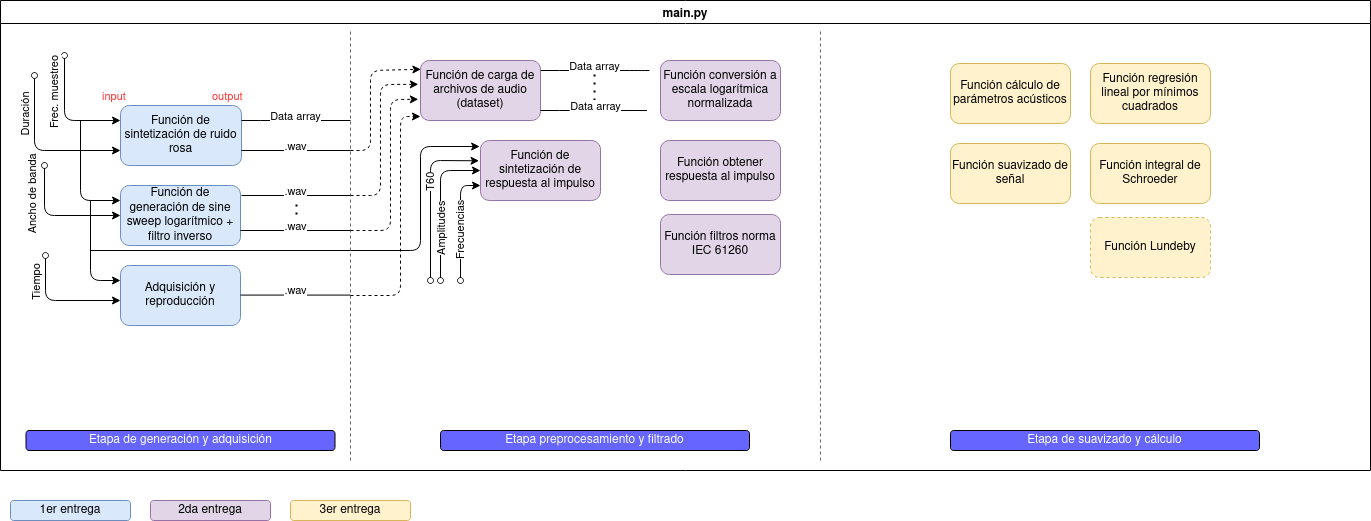

The diagram above was exported from draw.io. Its source (the exported page's mxGraphModel, read from the mxfile embedded in the PNG):
<mxGraphModel dx="1240" dy="706" grid="1" gridSize="10" guides="1" tooltips="1" connect="1" arrows="1" fold="1" page="1" pageScale="1" pageWidth="1169" pageHeight="827" math="0" shadow="0">
  <root>
    <mxCell id="WIyWlLk6GJQsqaUBKTNV-0" />
    <mxCell id="WIyWlLk6GJQsqaUBKTNV-1" parent="WIyWlLk6GJQsqaUBKTNV-0" />
    <mxCell id="uRmCpo1maBCt8G7WI-Qj-14" value="main.py" style="swimlane;" vertex="1" parent="WIyWlLk6GJQsqaUBKTNV-1">
      <mxGeometry x="40" y="154" width="1370" height="470" as="geometry">
        <mxRectangle x="70" y="485" width="140" height="23" as="alternateBounds" />
      </mxGeometry>
    </mxCell>
    <mxCell id="uRmCpo1maBCt8G7WI-Qj-0" value="Función de sintetización de ruido rosa" style="rounded=1;whiteSpace=wrap;html=1;fillColor=#dae8fc;strokeColor=#6c8ebf;" vertex="1" parent="uRmCpo1maBCt8G7WI-Qj-14">
      <mxGeometry x="120" y="105" width="121" height="60" as="geometry" />
    </mxCell>
    <mxCell id="uRmCpo1maBCt8G7WI-Qj-12" value="Función de generación de sine sweep logarítmico + filtro inverso" style="rounded=1;whiteSpace=wrap;html=1;fillColor=#dae8fc;strokeColor=#6c8ebf;" vertex="1" parent="uRmCpo1maBCt8G7WI-Qj-14">
      <mxGeometry x="120" y="185" width="120" height="60" as="geometry" />
    </mxCell>
    <mxCell id="uRmCpo1maBCt8G7WI-Qj-62" value="" style="endArrow=none;html=1;exitX=1;exitY=0.75;exitDx=0;exitDy=0;endFill=0;" edge="1" parent="uRmCpo1maBCt8G7WI-Qj-14">
      <mxGeometry relative="1" as="geometry">
        <mxPoint x="241" y="195.00000000000009" as="sourcePoint" />
        <mxPoint x="351" y="194.99999999999986" as="targetPoint" />
        <Array as="points" />
      </mxGeometry>
    </mxCell>
    <mxCell id="uRmCpo1maBCt8G7WI-Qj-63" value=".wav" style="edgeLabel;resizable=0;html=1;align=center;verticalAlign=middle;" connectable="0" vertex="1" parent="uRmCpo1maBCt8G7WI-Qj-62">
      <mxGeometry relative="1" as="geometry">
        <mxPoint x="-1" y="-5" as="offset" />
      </mxGeometry>
    </mxCell>
    <mxCell id="uRmCpo1maBCt8G7WI-Qj-67" value="" style="endArrow=none;dashed=1;html=1;dashPattern=1 3;strokeWidth=2;fontColor=#FF3333;" edge="1" parent="uRmCpo1maBCt8G7WI-Qj-14">
      <mxGeometry width="50" height="50" relative="1" as="geometry">
        <mxPoint x="296" y="230" as="sourcePoint" />
        <mxPoint x="296" y="200" as="targetPoint" />
      </mxGeometry>
    </mxCell>
    <mxCell id="uRmCpo1maBCt8G7WI-Qj-11" value="Adquisición y reproducción" style="rounded=1;whiteSpace=wrap;html=1;fillColor=#dae8fc;strokeColor=#6c8ebf;" vertex="1" parent="uRmCpo1maBCt8G7WI-Qj-14">
      <mxGeometry x="120" y="265" width="120" height="60" as="geometry" />
    </mxCell>
    <mxCell id="uRmCpo1maBCt8G7WI-Qj-70" value="" style="endArrow=classic;html=1;entryX=0;entryY=0.25;entryDx=0;entryDy=0;startArrow=none;startFill=0;" edge="1" parent="uRmCpo1maBCt8G7WI-Qj-14">
      <mxGeometry relative="1" as="geometry">
        <mxPoint x="90" y="200" as="sourcePoint" />
        <mxPoint x="120" y="279.9999999999999" as="targetPoint" />
        <Array as="points">
          <mxPoint x="90" y="280" />
        </Array>
      </mxGeometry>
    </mxCell>
    <mxCell id="uRmCpo1maBCt8G7WI-Qj-71" value="" style="endArrow=classic;html=1;entryX=0;entryY=0.75;entryDx=0;entryDy=0;startArrow=oval;startFill=0;" edge="1" parent="uRmCpo1maBCt8G7WI-Qj-14">
      <mxGeometry relative="1" as="geometry">
        <mxPoint x="45" y="255" as="sourcePoint" />
        <mxPoint x="120" y="300.0000000000001" as="targetPoint" />
        <Array as="points">
          <mxPoint x="45" y="300" />
        </Array>
      </mxGeometry>
    </mxCell>
    <mxCell id="uRmCpo1maBCt8G7WI-Qj-72" value="&lt;div&gt;Tiempo&lt;/div&gt;" style="edgeLabel;resizable=0;html=1;align=center;verticalAlign=middle;rotation=-90;" connectable="0" vertex="1" parent="uRmCpo1maBCt8G7WI-Qj-71">
      <mxGeometry relative="1" as="geometry">
        <mxPoint x="-24" y="-17" as="offset" />
      </mxGeometry>
    </mxCell>
    <mxCell id="uRmCpo1maBCt8G7WI-Qj-75" value="" style="endArrow=none;html=1;exitX=1;exitY=0.75;exitDx=0;exitDy=0;endFill=0;" edge="1" parent="uRmCpo1maBCt8G7WI-Qj-14">
      <mxGeometry relative="1" as="geometry">
        <mxPoint x="240" y="294.58000000000015" as="sourcePoint" />
        <mxPoint x="350" y="294.5799999999999" as="targetPoint" />
        <Array as="points" />
      </mxGeometry>
    </mxCell>
    <mxCell id="uRmCpo1maBCt8G7WI-Qj-76" value=".wav" style="edgeLabel;resizable=0;html=1;align=center;verticalAlign=middle;" connectable="0" vertex="1" parent="uRmCpo1maBCt8G7WI-Qj-75">
      <mxGeometry relative="1" as="geometry">
        <mxPoint x="-1" y="-5" as="offset" />
      </mxGeometry>
    </mxCell>
    <mxCell id="uRmCpo1maBCt8G7WI-Qj-79" value="Etapa de generación y adquisición" style="rounded=1;whiteSpace=wrap;html=1;fillColor=#6666FF;fontColor=#FFFFFF;strokeWidth=0;" vertex="1" parent="uRmCpo1maBCt8G7WI-Qj-14">
      <mxGeometry x="25.5" y="430" width="309" height="20" as="geometry" />
    </mxCell>
    <mxCell id="uRmCpo1maBCt8G7WI-Qj-8" value="Función de carga de archivos de audio (dataset)" style="rounded=1;whiteSpace=wrap;html=1;fillColor=#e1d5e7;strokeColor=#9673a6;" vertex="1" parent="uRmCpo1maBCt8G7WI-Qj-14">
      <mxGeometry x="420" y="60" width="120" height="60" as="geometry" />
    </mxCell>
    <mxCell id="uRmCpo1maBCt8G7WI-Qj-6" value="Función de sintetización de respuesta al impulso" style="rounded=1;whiteSpace=wrap;html=1;fillColor=#e1d5e7;strokeColor=#9673a6;" vertex="1" parent="uRmCpo1maBCt8G7WI-Qj-14">
      <mxGeometry x="480" y="140" width="120" height="60" as="geometry" />
    </mxCell>
    <mxCell id="uRmCpo1maBCt8G7WI-Qj-89" value="" style="endArrow=none;html=1;exitX=1;exitY=0.25;exitDx=0;exitDy=0;endFill=0;" edge="1" parent="uRmCpo1maBCt8G7WI-Qj-14">
      <mxGeometry relative="1" as="geometry">
        <mxPoint x="540" y="70" as="sourcePoint" />
        <mxPoint x="649" y="70" as="targetPoint" />
        <Array as="points">
          <mxPoint x="569" y="70" />
          <mxPoint x="639" y="70" />
        </Array>
      </mxGeometry>
    </mxCell>
    <mxCell id="uRmCpo1maBCt8G7WI-Qj-90" value="Data array" style="edgeLabel;resizable=0;html=1;align=center;verticalAlign=middle;" connectable="0" vertex="1" parent="uRmCpo1maBCt8G7WI-Qj-89">
      <mxGeometry relative="1" as="geometry">
        <mxPoint x="-1" y="-5" as="offset" />
      </mxGeometry>
    </mxCell>
    <mxCell id="uRmCpo1maBCt8G7WI-Qj-91" value="" style="endArrow=none;dashed=1;html=1;dashPattern=1 3;strokeWidth=2;fontColor=#FF3333;" edge="1" parent="uRmCpo1maBCt8G7WI-Qj-14">
      <mxGeometry width="50" height="50" relative="1" as="geometry">
        <mxPoint x="594" y="99.99999999999989" as="sourcePoint" />
        <mxPoint x="594" y="69.99999999999989" as="targetPoint" />
      </mxGeometry>
    </mxCell>
    <mxCell id="uRmCpo1maBCt8G7WI-Qj-94" value="" style="endArrow=none;html=1;endFill=0;" edge="1" parent="uRmCpo1maBCt8G7WI-Qj-14">
      <mxGeometry relative="1" as="geometry">
        <mxPoint x="540" y="110" as="sourcePoint" />
        <mxPoint x="629" y="110" as="targetPoint" />
        <Array as="points">
          <mxPoint x="559" y="110" />
          <mxPoint x="600" y="110" />
          <mxPoint x="629" y="110" />
          <mxPoint x="650" y="110" />
        </Array>
      </mxGeometry>
    </mxCell>
    <mxCell id="uRmCpo1maBCt8G7WI-Qj-95" value="Data array" style="edgeLabel;resizable=0;html=1;align=center;verticalAlign=middle;" connectable="0" vertex="1" parent="uRmCpo1maBCt8G7WI-Qj-94">
      <mxGeometry relative="1" as="geometry">
        <mxPoint x="-11" y="-5" as="offset" />
      </mxGeometry>
    </mxCell>
    <mxCell id="uRmCpo1maBCt8G7WI-Qj-96" value="" style="endArrow=classic;html=1;entryX=-0.007;entryY=0.1;entryDx=0;entryDy=0;startArrow=none;startFill=0;entryPerimeter=0;" edge="1" parent="uRmCpo1maBCt8G7WI-Qj-14" target="uRmCpo1maBCt8G7WI-Qj-6">
      <mxGeometry relative="1" as="geometry">
        <mxPoint x="90" y="250" as="sourcePoint" />
        <mxPoint x="160" y="609.9999999999999" as="targetPoint" />
        <Array as="points">
          <mxPoint x="420" y="250" />
          <mxPoint x="420" y="146" />
        </Array>
      </mxGeometry>
    </mxCell>
    <mxCell id="uRmCpo1maBCt8G7WI-Qj-99" value="" style="endArrow=classic;html=1;startArrow=oval;startFill=0;entryX=-0.012;entryY=0.338;entryDx=0;entryDy=0;entryPerimeter=0;" edge="1" parent="uRmCpo1maBCt8G7WI-Qj-14" target="uRmCpo1maBCt8G7WI-Qj-6">
      <mxGeometry relative="1" as="geometry">
        <mxPoint x="430" y="280" as="sourcePoint" />
        <mxPoint x="480" y="155" as="targetPoint" />
        <Array as="points">
          <mxPoint x="430" y="160" />
        </Array>
      </mxGeometry>
    </mxCell>
    <mxCell id="uRmCpo1maBCt8G7WI-Qj-100" value="&lt;div&gt;T60&lt;/div&gt;" style="edgeLabel;resizable=0;html=1;align=center;verticalAlign=middle;rotation=-90;" connectable="0" vertex="1" parent="uRmCpo1maBCt8G7WI-Qj-99">
      <mxGeometry relative="1" as="geometry">
        <mxPoint y="-13" as="offset" />
      </mxGeometry>
    </mxCell>
    <mxCell id="uRmCpo1maBCt8G7WI-Qj-3" value="Función conversión a escala logarítmica normalizada" style="rounded=1;whiteSpace=wrap;html=1;fillColor=#e1d5e7;strokeColor=#9673a6;" vertex="1" parent="uRmCpo1maBCt8G7WI-Qj-14">
      <mxGeometry x="660" y="60" width="120" height="60" as="geometry" />
    </mxCell>
    <mxCell id="uRmCpo1maBCt8G7WI-Qj-7" value="Función obtener respuesta al impulso" style="rounded=1;whiteSpace=wrap;html=1;fillColor=#e1d5e7;strokeColor=#9673a6;" vertex="1" parent="uRmCpo1maBCt8G7WI-Qj-14">
      <mxGeometry x="660" y="140" width="120" height="60" as="geometry" />
    </mxCell>
    <mxCell id="uRmCpo1maBCt8G7WI-Qj-5" value="Función filtros norma IEC 61260" style="rounded=1;whiteSpace=wrap;html=1;fillColor=#e1d5e7;strokeColor=#9673a6;" vertex="1" parent="uRmCpo1maBCt8G7WI-Qj-14">
      <mxGeometry x="660" y="214" width="120" height="60" as="geometry" />
    </mxCell>
    <mxCell id="uRmCpo1maBCt8G7WI-Qj-9" value="Función regresión lineal por mínimos cuadrados " style="rounded=1;whiteSpace=wrap;html=1;fillColor=#fff2cc;strokeColor=#d6b656;" vertex="1" parent="uRmCpo1maBCt8G7WI-Qj-14">
      <mxGeometry x="1090" y="63" width="120" height="60" as="geometry" />
    </mxCell>
    <mxCell id="uRmCpo1maBCt8G7WI-Qj-10" value="Función integral de Schroeder" style="rounded=1;whiteSpace=wrap;html=1;fillColor=#fff2cc;strokeColor=#d6b656;" vertex="1" parent="uRmCpo1maBCt8G7WI-Qj-14">
      <mxGeometry x="1090" y="143" width="120" height="60" as="geometry" />
    </mxCell>
    <mxCell id="uRmCpo1maBCt8G7WI-Qj-4" value="Función Lundeby" style="rounded=1;whiteSpace=wrap;html=1;fillColor=#fff2cc;strokeColor=#d6b656;dashed=1;" vertex="1" parent="uRmCpo1maBCt8G7WI-Qj-14">
      <mxGeometry x="1090" y="217" width="120" height="60" as="geometry" />
    </mxCell>
    <mxCell id="uRmCpo1maBCt8G7WI-Qj-1" value="Función suavizado de señal" style="rounded=1;whiteSpace=wrap;html=1;fillColor=#fff2cc;strokeColor=#d6b656;" vertex="1" parent="uRmCpo1maBCt8G7WI-Qj-14">
      <mxGeometry x="950" y="143" width="120" height="60" as="geometry" />
    </mxCell>
    <mxCell id="uRmCpo1maBCt8G7WI-Qj-2" value="Función cálculo de parámetros acústicos " style="rounded=1;whiteSpace=wrap;html=1;fillColor=#fff2cc;strokeColor=#d6b656;" vertex="1" parent="uRmCpo1maBCt8G7WI-Qj-14">
      <mxGeometry x="950" y="63" width="120" height="60" as="geometry" />
    </mxCell>
    <mxCell id="uRmCpo1maBCt8G7WI-Qj-114" value="Etapa preprocesamiento y filtrado" style="rounded=1;whiteSpace=wrap;html=1;fillColor=#6666FF;fontColor=#FFFFFF;strokeWidth=0;" vertex="1" parent="uRmCpo1maBCt8G7WI-Qj-14">
      <mxGeometry x="440" y="430" width="309" height="20" as="geometry" />
    </mxCell>
    <mxCell id="uRmCpo1maBCt8G7WI-Qj-115" value="Etapa de suavizado y cálculo" style="rounded=1;whiteSpace=wrap;html=1;fillColor=#6666FF;fontColor=#FFFFFF;strokeWidth=0;" vertex="1" parent="uRmCpo1maBCt8G7WI-Qj-14">
      <mxGeometry x="950" y="430" width="309" height="20" as="geometry" />
    </mxCell>
    <mxCell id="uRmCpo1maBCt8G7WI-Qj-15" value="1er entrega" style="rounded=1;whiteSpace=wrap;html=1;fillColor=#dae8fc;strokeColor=#6c8ebf;" vertex="1" parent="WIyWlLk6GJQsqaUBKTNV-1">
      <mxGeometry x="50" y="654" width="120" height="20" as="geometry" />
    </mxCell>
    <mxCell id="uRmCpo1maBCt8G7WI-Qj-16" value="2da entrega" style="rounded=1;whiteSpace=wrap;html=1;fillColor=#e1d5e7;strokeColor=#9673a6;" vertex="1" parent="WIyWlLk6GJQsqaUBKTNV-1">
      <mxGeometry x="190" y="654" width="120" height="20" as="geometry" />
    </mxCell>
    <mxCell id="uRmCpo1maBCt8G7WI-Qj-17" value="3er entrega" style="rounded=1;whiteSpace=wrap;html=1;fillColor=#fff2cc;strokeColor=#d6b656;" vertex="1" parent="WIyWlLk6GJQsqaUBKTNV-1">
      <mxGeometry x="330" y="654" width="120" height="20" as="geometry" />
    </mxCell>
    <mxCell id="uRmCpo1maBCt8G7WI-Qj-41" value="" style="endArrow=classic;html=1;entryX=0;entryY=0.75;entryDx=0;entryDy=0;startArrow=oval;startFill=0;" edge="1" parent="WIyWlLk6GJQsqaUBKTNV-1" target="uRmCpo1maBCt8G7WI-Qj-0">
      <mxGeometry relative="1" as="geometry">
        <mxPoint x="74" y="229" as="sourcePoint" />
        <mxPoint x="520" y="409" as="targetPoint" />
        <Array as="points">
          <mxPoint x="74" y="304" />
        </Array>
      </mxGeometry>
    </mxCell>
    <mxCell id="uRmCpo1maBCt8G7WI-Qj-42" value="Duración" style="edgeLabel;resizable=0;html=1;align=center;verticalAlign=middle;rotation=-90;" connectable="0" vertex="1" parent="uRmCpo1maBCt8G7WI-Qj-41">
      <mxGeometry relative="1" as="geometry">
        <mxPoint x="-14" y="-35" as="offset" />
      </mxGeometry>
    </mxCell>
    <mxCell id="uRmCpo1maBCt8G7WI-Qj-43" value="input" style="edgeLabel;resizable=0;html=1;align=left;verticalAlign=bottom;fontColor=#FF3333;" connectable="0" vertex="1" parent="uRmCpo1maBCt8G7WI-Qj-41">
      <mxGeometry x="-1" relative="1" as="geometry">
        <mxPoint x="66" y="30" as="offset" />
      </mxGeometry>
    </mxCell>
    <mxCell id="uRmCpo1maBCt8G7WI-Qj-51" value="output" style="edgeLabel;resizable=0;html=1;align=left;verticalAlign=bottom;fontColor=#FF3333;" connectable="0" vertex="1" parent="uRmCpo1maBCt8G7WI-Qj-41">
      <mxGeometry x="-1" relative="1" as="geometry">
        <mxPoint x="176" y="30" as="offset" />
      </mxGeometry>
    </mxCell>
    <mxCell id="uRmCpo1maBCt8G7WI-Qj-46" value="" style="endArrow=classic;html=1;entryX=0;entryY=0.25;entryDx=0;entryDy=0;startArrow=oval;startFill=0;" edge="1" parent="WIyWlLk6GJQsqaUBKTNV-1" target="uRmCpo1maBCt8G7WI-Qj-0">
      <mxGeometry relative="1" as="geometry">
        <mxPoint x="104" y="209" as="sourcePoint" />
        <mxPoint x="64" y="259" as="targetPoint" />
        <Array as="points">
          <mxPoint x="104" y="274" />
        </Array>
      </mxGeometry>
    </mxCell>
    <mxCell id="uRmCpo1maBCt8G7WI-Qj-47" value="Frec. muestreo" style="edgeLabel;resizable=0;html=1;align=center;verticalAlign=middle;rotation=-90;" connectable="0" vertex="1" parent="uRmCpo1maBCt8G7WI-Qj-46">
      <mxGeometry relative="1" as="geometry">
        <mxPoint x="-10" y="-22" as="offset" />
      </mxGeometry>
    </mxCell>
    <mxCell id="uRmCpo1maBCt8G7WI-Qj-49" value="" style="endArrow=none;html=1;exitX=1;exitY=0.25;exitDx=0;exitDy=0;endFill=0;" edge="1" parent="WIyWlLk6GJQsqaUBKTNV-1" source="uRmCpo1maBCt8G7WI-Qj-0">
      <mxGeometry relative="1" as="geometry">
        <mxPoint x="100" y="219" as="sourcePoint" />
        <mxPoint x="390" y="274" as="targetPoint" />
        <Array as="points">
          <mxPoint x="310" y="274" />
        </Array>
      </mxGeometry>
    </mxCell>
    <mxCell id="uRmCpo1maBCt8G7WI-Qj-50" value="Data array" style="edgeLabel;resizable=0;html=1;align=center;verticalAlign=middle;" connectable="0" vertex="1" parent="uRmCpo1maBCt8G7WI-Qj-49">
      <mxGeometry relative="1" as="geometry">
        <mxPoint x="-1" y="-5" as="offset" />
      </mxGeometry>
    </mxCell>
    <mxCell id="uRmCpo1maBCt8G7WI-Qj-52" value="" style="endArrow=none;html=1;exitX=1;exitY=0.75;exitDx=0;exitDy=0;endFill=0;" edge="1" parent="WIyWlLk6GJQsqaUBKTNV-1" source="uRmCpo1maBCt8G7WI-Qj-0">
      <mxGeometry relative="1" as="geometry">
        <mxPoint x="280" y="284" as="sourcePoint" />
        <mxPoint x="390" y="304" as="targetPoint" />
        <Array as="points" />
      </mxGeometry>
    </mxCell>
    <mxCell id="uRmCpo1maBCt8G7WI-Qj-53" value=".wav" style="edgeLabel;resizable=0;html=1;align=center;verticalAlign=middle;" connectable="0" vertex="1" parent="uRmCpo1maBCt8G7WI-Qj-52">
      <mxGeometry relative="1" as="geometry">
        <mxPoint x="-1" y="-5" as="offset" />
      </mxGeometry>
    </mxCell>
    <mxCell id="uRmCpo1maBCt8G7WI-Qj-56" value="" style="endArrow=classic;html=1;entryX=0;entryY=0.25;entryDx=0;entryDy=0;startArrow=none;startFill=0;" edge="1" parent="WIyWlLk6GJQsqaUBKTNV-1" target="uRmCpo1maBCt8G7WI-Qj-12">
      <mxGeometry relative="1" as="geometry">
        <mxPoint x="120" y="274" as="sourcePoint" />
        <mxPoint x="149" y="374" as="targetPoint" />
        <Array as="points">
          <mxPoint x="120" y="354" />
        </Array>
      </mxGeometry>
    </mxCell>
    <mxCell id="uRmCpo1maBCt8G7WI-Qj-58" value="" style="endArrow=classic;html=1;entryX=0;entryY=0.5;entryDx=0;entryDy=0;startArrow=oval;startFill=0;" edge="1" parent="WIyWlLk6GJQsqaUBKTNV-1" target="uRmCpo1maBCt8G7WI-Qj-12">
      <mxGeometry relative="1" as="geometry">
        <mxPoint x="84" y="319" as="sourcePoint" />
        <mxPoint x="159" y="314.0000000000001" as="targetPoint" />
        <Array as="points">
          <mxPoint x="84" y="369" />
        </Array>
      </mxGeometry>
    </mxCell>
    <mxCell id="uRmCpo1maBCt8G7WI-Qj-59" value="Ancho de banda" style="edgeLabel;resizable=0;html=1;align=center;verticalAlign=middle;rotation=-90;" connectable="0" vertex="1" parent="uRmCpo1maBCt8G7WI-Qj-58">
      <mxGeometry relative="1" as="geometry">
        <mxPoint x="-25" y="-20" as="offset" />
      </mxGeometry>
    </mxCell>
    <mxCell id="uRmCpo1maBCt8G7WI-Qj-68" value="" style="endArrow=none;html=1;exitX=1;exitY=0.75;exitDx=0;exitDy=0;endFill=0;" edge="1" parent="WIyWlLk6GJQsqaUBKTNV-1" source="uRmCpo1maBCt8G7WI-Qj-12">
      <mxGeometry relative="1" as="geometry">
        <mxPoint x="290" y="374" as="sourcePoint" />
        <mxPoint x="390" y="384" as="targetPoint" />
        <Array as="points" />
      </mxGeometry>
    </mxCell>
    <mxCell id="uRmCpo1maBCt8G7WI-Qj-69" value=".wav" style="edgeLabel;resizable=0;html=1;align=center;verticalAlign=middle;" connectable="0" vertex="1" parent="uRmCpo1maBCt8G7WI-Qj-68">
      <mxGeometry relative="1" as="geometry">
        <mxPoint x="-1" y="-5" as="offset" />
      </mxGeometry>
    </mxCell>
    <mxCell id="uRmCpo1maBCt8G7WI-Qj-78" value="" style="endArrow=none;dashed=1;html=1;fontColor=#FF3333;strokeColor=#666666;" edge="1" parent="WIyWlLk6GJQsqaUBKTNV-1">
      <mxGeometry width="50" height="50" relative="1" as="geometry">
        <mxPoint x="390" y="614" as="sourcePoint" />
        <mxPoint x="390" y="184" as="targetPoint" />
      </mxGeometry>
    </mxCell>
    <mxCell id="uRmCpo1maBCt8G7WI-Qj-81" value="" style="endArrow=classic;html=1;fontColor=#FFFFFF;dashed=1;endFill=1;entryX=0.003;entryY=0.147;entryDx=0;entryDy=0;entryPerimeter=0;" edge="1" parent="WIyWlLk6GJQsqaUBKTNV-1" target="uRmCpo1maBCt8G7WI-Qj-8">
      <mxGeometry width="50" height="50" relative="1" as="geometry">
        <mxPoint x="390" y="304" as="sourcePoint" />
        <mxPoint x="450" y="224" as="targetPoint" />
        <Array as="points">
          <mxPoint x="410" y="304" />
          <mxPoint x="410" y="224" />
        </Array>
      </mxGeometry>
    </mxCell>
    <mxCell id="uRmCpo1maBCt8G7WI-Qj-82" value="" style="endArrow=classic;html=1;fontColor=#FFFFFF;dashed=1;endFill=1;entryX=-0.018;entryY=0.397;entryDx=0;entryDy=0;entryPerimeter=0;" edge="1" parent="WIyWlLk6GJQsqaUBKTNV-1" target="uRmCpo1maBCt8G7WI-Qj-8">
      <mxGeometry width="50" height="50" relative="1" as="geometry">
        <mxPoint x="390" y="349" as="sourcePoint" />
        <mxPoint x="450" y="235" as="targetPoint" />
        <Array as="points">
          <mxPoint x="420" y="349" />
          <mxPoint x="420" y="238" />
        </Array>
      </mxGeometry>
    </mxCell>
    <mxCell id="uRmCpo1maBCt8G7WI-Qj-83" value="" style="endArrow=classic;html=1;fontColor=#FFFFFF;dashed=1;endFill=1;entryX=-0.018;entryY=0.647;entryDx=0;entryDy=0;entryPerimeter=0;" edge="1" parent="WIyWlLk6GJQsqaUBKTNV-1" target="uRmCpo1maBCt8G7WI-Qj-8">
      <mxGeometry width="50" height="50" relative="1" as="geometry">
        <mxPoint x="390" y="384" as="sourcePoint" />
        <mxPoint x="450" y="254" as="targetPoint" />
        <Array as="points">
          <mxPoint x="430" y="384" />
          <mxPoint x="430" y="253" />
        </Array>
      </mxGeometry>
    </mxCell>
    <mxCell id="uRmCpo1maBCt8G7WI-Qj-84" value="" style="endArrow=classic;html=1;fontColor=#FFFFFF;dashed=1;endFill=1;" edge="1" parent="WIyWlLk6GJQsqaUBKTNV-1">
      <mxGeometry width="50" height="50" relative="1" as="geometry">
        <mxPoint x="390" y="449" as="sourcePoint" />
        <mxPoint x="460" y="270" as="targetPoint" />
        <Array as="points">
          <mxPoint x="440" y="449" />
          <mxPoint x="440" y="270" />
        </Array>
      </mxGeometry>
    </mxCell>
    <mxCell id="uRmCpo1maBCt8G7WI-Qj-103" value="" style="endArrow=classic;html=1;entryX=0;entryY=0.5;entryDx=0;entryDy=0;startArrow=oval;startFill=0;" edge="1" parent="WIyWlLk6GJQsqaUBKTNV-1" target="uRmCpo1maBCt8G7WI-Qj-6">
      <mxGeometry relative="1" as="geometry">
        <mxPoint x="480" y="434" as="sourcePoint" />
        <mxPoint x="500" y="333.9999999999999" as="targetPoint" />
        <Array as="points">
          <mxPoint x="480" y="324" />
        </Array>
      </mxGeometry>
    </mxCell>
    <mxCell id="uRmCpo1maBCt8G7WI-Qj-104" value="Amplitudes" style="edgeLabel;resizable=0;html=1;align=center;verticalAlign=middle;rotation=-90;" connectable="0" vertex="1" parent="uRmCpo1maBCt8G7WI-Qj-103">
      <mxGeometry relative="1" as="geometry">
        <mxPoint y="25" as="offset" />
      </mxGeometry>
    </mxCell>
    <mxCell id="uRmCpo1maBCt8G7WI-Qj-108" value="" style="endArrow=classic;html=1;entryX=0;entryY=0.75;entryDx=0;entryDy=0;startArrow=oval;startFill=0;" edge="1" parent="WIyWlLk6GJQsqaUBKTNV-1" target="uRmCpo1maBCt8G7WI-Qj-6">
      <mxGeometry relative="1" as="geometry">
        <mxPoint x="500" y="434" as="sourcePoint" />
        <mxPoint x="520" y="333.9999999999999" as="targetPoint" />
        <Array as="points">
          <mxPoint x="500" y="339" />
        </Array>
      </mxGeometry>
    </mxCell>
    <mxCell id="uRmCpo1maBCt8G7WI-Qj-109" value="Frecuencias" style="edgeLabel;resizable=0;html=1;align=center;verticalAlign=middle;rotation=-90;" connectable="0" vertex="1" parent="uRmCpo1maBCt8G7WI-Qj-108">
      <mxGeometry relative="1" as="geometry">
        <mxPoint y="8" as="offset" />
      </mxGeometry>
    </mxCell>
    <mxCell id="uRmCpo1maBCt8G7WI-Qj-113" value="" style="endArrow=none;dashed=1;html=1;fontColor=#FF3333;strokeColor=#666666;" edge="1" parent="WIyWlLk6GJQsqaUBKTNV-1">
      <mxGeometry width="50" height="50" relative="1" as="geometry">
        <mxPoint x="860.0000000000002" y="614" as="sourcePoint" />
        <mxPoint x="860.0000000000002" y="184" as="targetPoint" />
      </mxGeometry>
    </mxCell>
  </root>
</mxGraphModel>